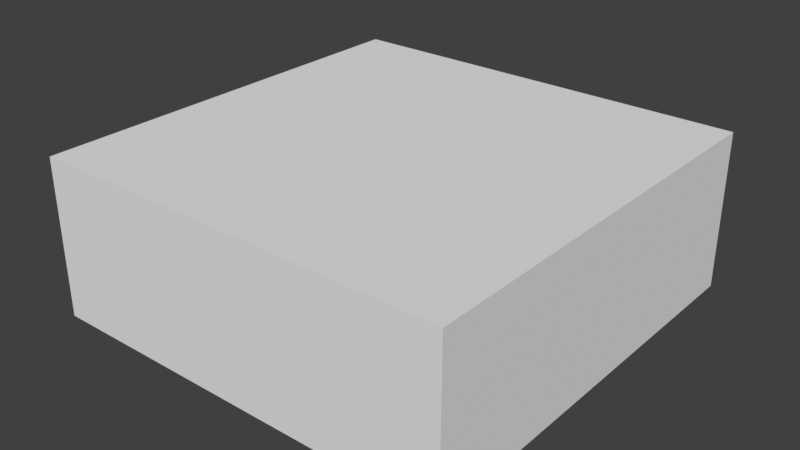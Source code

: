 # Source: texture_stresstest.blend  (saved by Blender 4.2.67; exported with 4.5.12 LTS)
import bpy
from mathutils import Matrix  # noqa: F401  (used for matrix-valued properties, if any)

bpy.ops.wm.read_factory_settings(use_empty=True)
scene = bpy.context.scene
scene.name = 'Scene'

# ---- collections
col_collection = bpy.data.collections.new('Collection'); scene.collection.children.link(col_collection)

# ---- materials (node trees are filled in below, after node groups)
mat_txstress1 = bpy.data.materials.new('txstress1')
mat_txstress2 = bpy.data.materials.new('txstress2')
mat_txstress3 = bpy.data.materials.new('txstress3')
mat_txstress4 = bpy.data.materials.new('txstress4')
mat_txstress5 = bpy.data.materials.new('txstress5')
mat_txstress6 = bpy.data.materials.new('txstress6')
mat_txstress7 = bpy.data.materials.new('txstress7')
mat_txstress8 = bpy.data.materials.new('txstress8')
mat_txstress9 = bpy.data.materials.new('txstress9')
mat_txstress10 = bpy.data.materials.new('txstress10')
mat_txstress11 = bpy.data.materials.new('txstress11')
mat_txstress12 = bpy.data.materials.new('txstress12')
mat_txstress13 = bpy.data.materials.new('txstress13')
mat_txstress14 = bpy.data.materials.new('txstress14')
mat_txstress15 = bpy.data.materials.new('txstress15')
mat_txstress16 = bpy.data.materials.new('txstress16')
mat_txstress17 = bpy.data.materials.new('txstress17')
mat_txstress18 = bpy.data.materials.new('txstress18')
mat_txstress19 = bpy.data.materials.new('txstress19')
mat_txstress20 = bpy.data.materials.new('txstress20')
mat_txstress21 = bpy.data.materials.new('txstress21')
mat_txstress22 = bpy.data.materials.new('txstress22')
mat_txstress23 = bpy.data.materials.new('txstress23')
mat_txstress24 = bpy.data.materials.new('txstress24')
mat_txstress25 = bpy.data.materials.new('txstress25')
mat_txstress26 = bpy.data.materials.new('txstress26')
mat_txstress27 = bpy.data.materials.new('txstress27')
mat_txstress28 = bpy.data.materials.new('txstress28')
mat_txstress29 = bpy.data.materials.new('txstress29')
mat_txstress30 = bpy.data.materials.new('txstress30')
mat_txstress31 = bpy.data.materials.new('txstress31')
mat_txstress32 = bpy.data.materials.new('txstress32')
mat_txstress33 = bpy.data.materials.new('txstress33')
mat_txstress34 = bpy.data.materials.new('txstress34')
mat_txstress35 = bpy.data.materials.new('txstress35')
mat_txstress36 = bpy.data.materials.new('txstress36')
mat_txstress37 = bpy.data.materials.new('txstress37')
mat_txstress38 = bpy.data.materials.new('txstress38')
mat_txstress39 = bpy.data.materials.new('txstress39')
mat_txstress40 = bpy.data.materials.new('txstress40')
mat_txstress41 = bpy.data.materials.new('txstress41')
mat_txstress42 = bpy.data.materials.new('txstress42')
mat_txstress43 = bpy.data.materials.new('txstress43')
mat_txstress44 = bpy.data.materials.new('txstress44')
mat_txstress45 = bpy.data.materials.new('txstress45')
mat_txstress46 = bpy.data.materials.new('txstress46')
mat_txstress47 = bpy.data.materials.new('txstress47')
mat_txstress48 = bpy.data.materials.new('txstress48')
mat_txstress49 = bpy.data.materials.new('txstress49')
mat_txstress50 = bpy.data.materials.new('txstress50')
mat_txstress51 = bpy.data.materials.new('txstress51')
mat_txstress52 = bpy.data.materials.new('txstress52')
mat_txstress53 = bpy.data.materials.new('txstress53')
mat_txstress54 = bpy.data.materials.new('txstress54')
mat_txstress55 = bpy.data.materials.new('txstress55')
mat_txstress56 = bpy.data.materials.new('txstress56')
mat_txstress57 = bpy.data.materials.new('txstress57')
mat_txstress58 = bpy.data.materials.new('txstress58')
mat_txstress59 = bpy.data.materials.new('txstress59')
mat_txstress60 = bpy.data.materials.new('txstress60')
mat_txstress61 = bpy.data.materials.new('txstress61')
mat_txstress62 = bpy.data.materials.new('txstress62')
mat_txstress63 = bpy.data.materials.new('txstress63')
mat_txstress64 = bpy.data.materials.new('txstress64')

# ---- material node trees

# ---- world
world_world = bpy.data.worlds.new('World'); scene.world = world_world
world_world.use_nodes = True; world_world.node_tree.nodes.clear()
_N = world_world.node_tree.nodes; _L = world_world.node_tree.links
n0 = _N.new('ShaderNodeOutputWorld'); n0.name = 'World Output'; n0.location = (300, 300)
n1 = _N.new('ShaderNodeBackground'); n1.name = 'Background'; n1.location = (10, 300)
n1.inputs[0].default_value = (0.05088, 0.05088, 0.05088, 1.0)
_L.new(n1.outputs[0], n0.inputs[0])
n0.is_active_output = True
world_world.color = (0.05088, 0.05088, 0.05088)
world_world.use_sun_shadow = False
world_world.sun_shadow_jitter_overblur = 0.0

# ---- meshes
me_plane_002 = bpy.data.meshes.new('Plane.002')
me_plane_002.from_pydata([(-4.0, -4.0, 0.0), (4.0, -4.0, 0.0), (-4.0, -4.0, 3.0), (4.0, -4.0, 3.0), (-1.5, -4.0, 0.0), (1.5, -4.0, 0.0), (2.0, 4.0, 0.0), (-1.5, -4.0, 3.0), (1.5, -4.0, 3.0), (-1.5, 4.0, 0.0), (0.0, 4.0, 0.0), (0.5, 4.0, 0.0), (1.0, 4.0, 3.0), (0.5, 4.0, 3.0), (0.0, 4.0, 3.0), (-0.5, 4.0, 3.0), (-4.0, 4.0, 0.0), (4.0, 4.0, 0.0), (-4.0, 1.019, 0.0), (4.0, 1.019, 0.0), (-4.0, 1.019, 3.0), (4.0, 1.019, 3.0), (1.5, 1.019, 0.0), (-1.5, 1.019, 3.0), (1.5, 1.019, 3.0), (-1.5, 1.019, 0.0), (-0.5, 4.0, 0.0), (-1.0, 4.0, 0.0), (-1.0, 4.0, 3.0), (-4.0, 4.0, 3.0), (4.0, 4.0, 3.0), (-2.0, 4.0, 3.0), (2.0, 4.0, 3.0), (-2.0, 4.0, 2.625), (-2.0, 4.0, 1.5), (-2.0, 4.0, 1.125), (-2.0, 4.0, 0.75), (-2.0, 4.0, 0.375), (-2.0, 4.0, 0.0), (2.0, 4.0, 1.5), (-1.5, 4.0, 3.0), (1.5, 4.0, 0.0), (1.0, 4.0, 0.0), (1.5, 4.0, 0.375), (1.0, 4.0, 0.375), (0.5, 4.0, 0.375), (0.0, 4.0, 0.375), (-0.5, 4.0, 0.375), (-1.0, 4.0, 0.375), (-1.5, 4.0, 0.375), (1.5, 4.0, 0.75), (1.0, 4.0, 0.75), (0.5, 4.0, 0.75), (0.0, 4.0, 0.75), (-0.5, 4.0, 0.75), (-1.0, 4.0, 0.75), (-1.5, 4.0, 0.75), (1.5, 4.0, 1.125), (1.0, 4.0, 1.125), (0.5, 4.0, 1.125), (0.0, 4.0, 1.125), (-0.5, 4.0, 1.125), (-1.0, 4.0, 1.125), (-1.5, 4.0, 1.125), (1.5, 4.0, 1.5), (1.0, 4.0, 1.5), (0.5, 4.0, 1.5), (0.0, 4.0, 1.5), (-0.5, 4.0, 1.5), (-1.0, 4.0, 1.5), (-1.5, 4.0, 1.5), (1.5, 4.0, 1.875), (1.0, 4.0, 1.875), (0.5, 4.0, 1.875), (0.0, 4.0, 1.875), (-0.5, 4.0, 1.875), (-1.0, 4.0, 1.875), (-1.5, 4.0, 1.875), (1.5, 4.0, 2.25), (1.0, 4.0, 2.25), (0.5, 4.0, 2.25), (0.0, 4.0, 2.25), (-0.5, 4.0, 2.25), (-1.0, 4.0, 2.25), (-1.5, 4.0, 2.25), (1.5, 4.0, 2.625), (1.0, 4.0, 2.625), (0.5, 4.0, 2.625), (0.0, 4.0, 2.625), (-0.5, 4.0, 2.625), (-1.0, 4.0, 2.625), (-1.5, 4.0, 2.625), (2.0, 4.0, 0.375), (2.0, 4.0, 0.75), (2.0, 4.0, 1.125), (2.0, 4.0, 1.875), (2.0, 4.0, 2.25), (2.0, 4.0, 2.625), (-2.0, 4.0, 1.875), (-2.0, 4.0, 2.25), (1.5, 4.0, 3.0)], [], [(22, 19, 17, 6), (24, 32, 30, 21), (5, 8, 3, 1), (19, 21, 30, 17), (18, 20, 2, 0), (0, 2, 7, 4), (4, 7, 8, 5), (20, 29, 31, 23), (14, 13, 24), (18, 25, 38, 16), (22, 11, 10), (17, 30, 6), (4, 5, 22, 25), (0, 4, 25, 18), (7, 23, 24, 8), (2, 20, 23, 7), (16, 29, 20, 18), (1, 3, 21, 19), (8, 24, 21, 3), (5, 1, 19, 22), (24, 23, 14), (23, 31, 40), (23, 40, 28), (100, 32, 24), (12, 100, 24), (23, 28, 15), (23, 15, 14), (13, 12, 24), (38, 25, 9), (25, 22, 10), (9, 25, 27), (22, 6, 41), (22, 41, 42), (27, 25, 26), (26, 25, 10), (22, 42, 11), (37, 29, 38), (30, 92, 6), (85, 97, 32, 100), (41, 6, 92, 43), (43, 92, 93, 50), (50, 93, 94, 57), (57, 94, 39, 64), (64, 39, 95, 71), (71, 95, 96, 78), (78, 96, 97, 85), (99, 84, 91, 33), (84, 83, 90, 91), (83, 82, 89, 90), (82, 81, 88, 89), (81, 80, 87, 88), (80, 79, 86, 87), (79, 78, 85, 86), (98, 77, 84, 99), (77, 76, 83, 84), (76, 75, 82, 83), (75, 74, 81, 82), (74, 73, 80, 81), (73, 72, 79, 80), (72, 71, 78, 79), (34, 70, 77, 98), (70, 69, 76, 77), (69, 68, 75, 76), (68, 67, 74, 75), (67, 66, 73, 74), (66, 65, 72, 73), (65, 64, 71, 72), (35, 63, 70, 34), (63, 62, 69, 70), (62, 61, 68, 69), (61, 60, 67, 68), (60, 59, 66, 67), (59, 58, 65, 66), (58, 57, 64, 65), (36, 56, 63, 35), (56, 55, 62, 63), (55, 54, 61, 62), (54, 53, 60, 61), (53, 52, 59, 60), (52, 51, 58, 59), (51, 50, 57, 58), (37, 49, 56, 36), (49, 48, 55, 56), (48, 47, 54, 55), (47, 46, 53, 54), (46, 45, 52, 53), (45, 44, 51, 52), (44, 43, 50, 51), (38, 9, 49, 37), (9, 27, 48, 49), (27, 26, 47, 48), (26, 10, 46, 47), (10, 11, 45, 46), (11, 42, 44, 45), (42, 41, 43, 44), (33, 91, 40, 31), (91, 90, 28, 40), (90, 89, 15, 28), (89, 88, 14, 15), (88, 87, 13, 14), (87, 86, 12, 13), (86, 85, 100, 12), (30, 32, 97), (30, 97, 96), (30, 96, 95), (30, 95, 39), (30, 39, 94), (30, 94, 93), (30, 93, 92), (31, 29, 33), (16, 38, 29), (33, 29, 99), (99, 29, 98), (98, 29, 34), (34, 29, 35), (35, 29, 36), (36, 29, 37)])
me_plane_002.polygons.foreach_set('material_index', [0, 0, 0, 0, 0, 0, 0, 0, 0, 0, 0, 0, 0, 0, 0, 0, 0, 0, 0, 0, 0, 0, 0, 0, 0, 0, 0, 0, 0, 0, 0, 0, 0, 0, 0, 0, 0, 0, 7, 63, 55, 47, 39, 31, 23, 15, 8, 9, 10, 11, 12, 13, 14, 16, 17, 18, 19, 20, 21, 22, 24, 25, 26, 27, 28, 29, 30, 32, 33, 34, 35, 36, 37, 38, 40, 41, 42, 43, 44, 45, 46, 48, 49, 50, 51, 52, 53, 54, 56, 57, 58, 59, 60, 61, 62, 0, 1, 2, 3, 4, 5, 6, 0, 0, 0, 0, 0, 0, 0, 0, 0, 0, 0, 0, 0, 0, 0])
_uv = me_plane_002.uv_layers.new(name='UVMap')
_uv.uv.foreach_set('vector', [0.7227, 0.5155, 0.9287, 0.5797, 0.9952, 0.785, 0.8305, 0.7337, 0.5631, 0.7214, 0.6708, 0.9396, 0.8356, 0.991, 0.7691, 0.7856, 0.6108, 0.1697, 0.4511, 0.3757, 0.6571, 0.4399, 0.8167, 0.2339, 0.9287, 0.5797, 0.7691, 0.7856, 0.8356, 0.991, 0.9952, 0.785, 0.2696, 0.3743, 0.11, 0.5802, -0.002007, 0.2345, 0.1576, 0.02854, 0.1576, 0.02854, -0.002007, 0.2345, 0.204, 0.2987, 0.3636, 0.09273, 0.3636, 0.09273, 0.204, 0.2987, 0.4511, 0.3757, 0.6108, 0.1697, 0.11, 0.5802, 0.1765, 0.7856, 0.3413, 0.8369, 0.316, 0.6444, 0.5061, 0.8883, 0.5473, 0.9011, 0.5631, 0.7214, 0.2696, 0.3743, 0.4756, 0.4385, 0.5009, 0.631, 0.3361, 0.5796, 0.7227, 0.5155, 0.7069, 0.6952, 0.6657, 0.6823, 0.9154, 0.888, 0.8356, 0.991, 0.7507, 0.8366, 0.3636, 0.09273, 0.6108, 0.1697, 0.7227, 0.5155, 0.4756, 0.4385, 0.1576, 0.02854, 0.3636, 0.09273, 0.4756, 0.4385, 0.2696, 0.3743, 0.204, 0.2987, 0.316, 0.6444, 0.5631, 0.7214, 0.4511, 0.3757, -0.002007, 0.2345, 0.11, 0.5802, 0.316, 0.6444, 0.204, 0.2987, 0.3361, 0.5796, 0.1765, 0.7856, 0.11, 0.5802, 0.2696, 0.3743, 0.8167, 0.2339, 0.6571, 0.4399, 0.7691, 0.7856, 0.9287, 0.5797, 0.4511, 0.3757, 0.5631, 0.7214, 0.7691, 0.7856, 0.6571, 0.4399, 0.6108, 0.1697, 0.8167, 0.2339, 0.9287, 0.5797, 0.7227, 0.5155, 0.5631, 0.7214, 0.316, 0.6444, 0.5061, 0.8883, 0.316, 0.6444, 0.3413, 0.8369, 0.3825, 0.8498, 0.316, 0.6444, 0.3825, 0.8498, 0.4237, 0.8626, 0.6297, 0.9268, 0.6708, 0.9396, 0.5631, 0.7214, 0.5885, 0.9139, 0.6297, 0.9268, 0.5631, 0.7214, 0.316, 0.6444, 0.4237, 0.8626, 0.4649, 0.8754, 0.316, 0.6444, 0.4649, 0.8754, 0.5061, 0.8883, 0.5473, 0.9011, 0.5885, 0.9139, 0.5631, 0.7214, 0.5009, 0.631, 0.4756, 0.4385, 0.5421, 0.6438, 0.4756, 0.4385, 0.7227, 0.5155, 0.6657, 0.6823, 0.5421, 0.6438, 0.4756, 0.4385, 0.5833, 0.6566, 0.7227, 0.5155, 0.8305, 0.7337, 0.7893, 0.7208, 0.7227, 0.5155, 0.7893, 0.7208, 0.7481, 0.708, 0.5833, 0.6566, 0.4756, 0.4385, 0.6245, 0.6695, 0.6245, 0.6695, 0.4756, 0.4385, 0.6657, 0.6823, 0.7227, 0.5155, 0.7481, 0.708, 0.7069, 0.6952, 0.4111, 0.7468, 0.1765, 0.7856, 0.4211, 0.7339, 0.8356, 0.991, 0.7407, 0.8495, 0.7507, 0.8366, 0.0, 0.0, 1.0, 0.0, 1.0, 1.0, 0.0, 1.0, 0.0, 0.0, 1.0, 0.0, 1.0, 1.0, 0.0, 1.0, 0.0, 0.0, 1.0, 0.0, 1.0, 1.0, 0.0, 1.0, 0.0, 0.0, 1.0, 0.0, 1.0, 1.0, 0.0, 1.0, 0.0, 0.0, 1.0, 0.0, 1.0, 1.0, 0.0, 1.0, 0.0, 0.0, 1.0, 0.0, 1.0, 1.0, 0.0, 1.0, 0.0, 0.0, 1.0, 0.0, 1.0, 1.0, 0.0, 1.0, 0.0, 0.0, 1.0, 0.0, 1.0, 1.0, 0.0, 1.0, 0.0, 0.0, 1.0, 0.0, 1.0, 1.0, 0.0, 1.0, 0.0, 0.0, 1.0, 0.0, 1.0, 1.0, 0.0, 1.0, 0.0, 0.0, 1.0, 0.0, 1.0, 1.0, 0.0, 1.0, 0.0, 0.0, 1.0, 0.0, 1.0, 1.0, 0.0, 1.0, 0.0, 0.0, 1.0, 0.0, 1.0, 1.0, 0.0, 1.0, 0.0, 0.0, 1.0, 0.0, 1.0, 1.0, 0.0, 1.0, 0.0, 0.0, 1.0, 0.0, 1.0, 1.0, 0.0, 1.0, 0.0, 0.0, 1.0, 0.0, 1.0, 1.0, 0.0, 1.0, 0.0, 0.0, 1.0, 0.0, 1.0, 1.0, 0.0, 1.0, 0.0, 0.0, 1.0, 0.0, 1.0, 1.0, 0.0, 1.0, 0.0, 0.0, 1.0, 0.0, 1.0, 1.0, 0.0, 1.0, 0.0, 0.0, 1.0, 0.0, 1.0, 1.0, 0.0, 1.0, 0.0, 0.0, 1.0, 0.0, 1.0, 1.0, 0.0, 1.0, 0.0, 0.0, 1.0, 0.0, 1.0, 1.0, 0.0, 1.0, 0.0, 0.0, 1.0, 0.0, 1.0, 1.0, 0.0, 1.0, 0.0, 0.0, 1.0, 0.0, 1.0, 1.0, 0.0, 1.0, 0.0, 0.0, 1.0, 0.0, 1.0, 1.0, 0.0, 1.0, 0.0, 0.0, 1.0, 0.0, 1.0, 1.0, 0.0, 1.0, 0.0, 0.0, 1.0, 0.0, 1.0, 1.0, 0.0, 1.0, 0.0, 0.0, 1.0, 0.0, 1.0, 1.0, 0.0, 1.0, 0.0, 0.0, 1.0, 0.0, 1.0, 1.0, 0.0, 1.0, 0.0, 0.0, 1.0, 0.0, 1.0, 1.0, 0.0, 1.0, 0.0, 0.0, 1.0, 0.0, 1.0, 1.0, 0.0, 1.0, 0.0, 0.0, 1.0, 0.0, 1.0, 1.0, 0.0, 1.0, 0.0, 0.0, 1.0, 0.0, 1.0, 1.0, 0.0, 1.0, 0.0, 0.0, 1.0, 0.0, 1.0, 1.0, 0.0, 1.0, 0.0, 0.0, 1.0, 0.0, 1.0, 1.0, 0.0, 1.0, 0.0, 0.0, 1.0, 0.0, 1.0, 1.0, 0.0, 1.0, 0.0, 0.0, 1.0, 0.0, 1.0, 1.0, 0.0, 1.0, 0.0, 0.0, 1.0, 0.0, 1.0, 1.0, 0.0, 1.0, 0.0, 0.0, 1.0, 0.0, 1.0, 1.0, 0.0, 1.0, 0.0, 0.0, 1.0, 0.0, 1.0, 1.0, 0.0, 1.0, 0.0, 0.0, 1.0, 0.0, 1.0, 1.0, 0.0, 1.0, 0.0, 0.0, 1.0, 0.0, 1.0, 1.0, 0.0, 1.0, 0.0, 0.0, 1.0, 0.0, 1.0, 1.0, 0.0, 1.0, 0.0, 0.0, 1.0, 0.0, 1.0, 1.0, 0.0, 1.0, 0.0, 0.0, 1.0, 0.0, 1.0, 1.0, 0.0, 1.0, 0.0, 0.0, 1.0, 0.0, 1.0, 1.0, 0.0, 1.0, 0.0, 0.0, 1.0, 0.0, 1.0, 1.0, 0.0, 1.0, 0.0, 0.0, 1.0, 0.0, 1.0, 1.0, 0.0, 1.0, 0.0, 0.0, 1.0, 0.0, 1.0, 1.0, 0.0, 1.0, 0.0, 0.0, 1.0, 0.0, 1.0, 1.0, 0.0, 1.0, 0.0, 0.0, 1.0, 0.0, 1.0, 1.0, 0.0, 1.0, 0.0, 0.0, 1.0, 0.0, 1.0, 1.0, 0.0, 1.0, 0.0, 0.0, 1.0, 0.0, 1.0, 1.0, 0.0, 1.0, 0.0, 0.0, 1.0, 0.0, 1.0, 1.0, 0.0, 1.0, 0.0, 0.0, 1.0, 0.0, 1.0, 1.0, 0.0, 1.0, 0.0, 0.0, 1.0, 0.0, 1.0, 1.0, 0.0, 1.0, 0.0, 0.0, 1.0, 0.0, 1.0, 1.0, 0.0, 1.0, 0.0, 0.0, 1.0, 0.0, 1.0, 1.0, 0.0, 1.0, 0.0, 0.0, 1.0, 0.0, 1.0, 1.0, 0.0, 1.0, 0.0, 0.0, 1.0, 0.0, 1.0, 1.0, 0.0, 1.0, 0.0, 0.0, 1.0, 0.0, 1.0, 1.0, 0.0, 1.0, 0.0, 0.0, 1.0, 0.0, 1.0, 1.0, 0.0, 1.0, 0.0, 0.0, 1.0, 0.0, 1.0, 1.0, 0.0, 1.0, 0.0, 0.0, 1.0, 0.0, 1.0, 1.0, 0.0, 1.0, 0.8356, 0.991, 0.6708, 0.9396, 0.6808, 0.9267, 0.8356, 0.991, 0.6808, 0.9267, 0.6908, 0.9139, 0.8356, 0.991, 0.6908, 0.9139, 0.7008, 0.901, 0.8356, 0.991, 0.7008, 0.901, 0.7107, 0.8881, 0.8356, 0.991, 0.7107, 0.8881, 0.7207, 0.8753, 0.8356, 0.991, 0.7207, 0.8753, 0.7307, 0.8624, 0.8356, 0.991, 0.7307, 0.8624, 0.7407, 0.8495, 0.3413, 0.8369, 0.1765, 0.7856, 0.3513, 0.824, 0.2563, 0.6826, 0.4211, 0.7339, 0.1765, 0.7856, 0.3513, 0.824, 0.1765, 0.7856, 0.3612, 0.8112, 0.3612, 0.8112, 0.1765, 0.7856, 0.3712, 0.7983, 0.3712, 0.7983, 0.1765, 0.7856, 0.3812, 0.7854, 0.3812, 0.7854, 0.1765, 0.7856, 0.3912, 0.7726, 0.3912, 0.7726, 0.1765, 0.7856, 0.4011, 0.7597, 0.4011, 0.7597, 0.1765, 0.7856, 0.4111, 0.7468])
me_plane_002.materials.append(mat_txstress1)
me_plane_002.materials.append(mat_txstress2)
me_plane_002.materials.append(mat_txstress3)
me_plane_002.materials.append(mat_txstress4)
me_plane_002.materials.append(mat_txstress5)
me_plane_002.materials.append(mat_txstress6)
me_plane_002.materials.append(mat_txstress7)
me_plane_002.materials.append(mat_txstress8)
me_plane_002.materials.append(mat_txstress9)
me_plane_002.materials.append(mat_txstress10)
me_plane_002.materials.append(mat_txstress11)
me_plane_002.materials.append(mat_txstress12)
me_plane_002.materials.append(mat_txstress13)
me_plane_002.materials.append(mat_txstress14)
me_plane_002.materials.append(mat_txstress15)
me_plane_002.materials.append(mat_txstress16)
me_plane_002.materials.append(mat_txstress17)
me_plane_002.materials.append(mat_txstress18)
me_plane_002.materials.append(mat_txstress19)
me_plane_002.materials.append(mat_txstress20)
me_plane_002.materials.append(mat_txstress21)
me_plane_002.materials.append(mat_txstress22)
me_plane_002.materials.append(mat_txstress23)
me_plane_002.materials.append(mat_txstress24)
me_plane_002.materials.append(mat_txstress25)
me_plane_002.materials.append(mat_txstress26)
me_plane_002.materials.append(mat_txstress27)
me_plane_002.materials.append(mat_txstress28)
me_plane_002.materials.append(mat_txstress29)
me_plane_002.materials.append(mat_txstress30)
me_plane_002.materials.append(mat_txstress31)
me_plane_002.materials.append(mat_txstress32)
me_plane_002.materials.append(mat_txstress33)
me_plane_002.materials.append(mat_txstress34)
me_plane_002.materials.append(mat_txstress35)
me_plane_002.materials.append(mat_txstress36)
me_plane_002.materials.append(mat_txstress37)
me_plane_002.materials.append(mat_txstress38)
me_plane_002.materials.append(mat_txstress39)
me_plane_002.materials.append(mat_txstress40)
me_plane_002.materials.append(mat_txstress41)
me_plane_002.materials.append(mat_txstress42)
me_plane_002.materials.append(mat_txstress43)
me_plane_002.materials.append(mat_txstress44)
me_plane_002.materials.append(mat_txstress45)
me_plane_002.materials.append(mat_txstress46)
me_plane_002.materials.append(mat_txstress47)
me_plane_002.materials.append(mat_txstress48)
me_plane_002.materials.append(mat_txstress49)
me_plane_002.materials.append(mat_txstress50)
me_plane_002.materials.append(mat_txstress51)
me_plane_002.materials.append(mat_txstress52)
me_plane_002.materials.append(mat_txstress53)
me_plane_002.materials.append(mat_txstress54)
me_plane_002.materials.append(mat_txstress55)
me_plane_002.materials.append(mat_txstress56)
me_plane_002.materials.append(mat_txstress57)
me_plane_002.materials.append(mat_txstress58)
me_plane_002.materials.append(mat_txstress59)
me_plane_002.materials.append(mat_txstress60)
me_plane_002.materials.append(mat_txstress61)
me_plane_002.materials.append(mat_txstress62)
me_plane_002.materials.append(mat_txstress63)
me_plane_002.materials.append(mat_txstress64)
me_plane_002.update()

# ---- objects
ob_plane = bpy.data.objects.new('Plane', me_plane_002)
ob_entry_new_entry_point = bpy.data.objects.new('entry#new entry point', None)

# ---- transforms, parenting, visibility, modifiers, constraints
ob_plane.location = (0.0, 0.0, 0.0)
ob_plane.rotation_euler = (0.0, -0.0, 3.142)
ob_plane.scale = (2.0, 2.0, 2.0)
ob_entry_new_entry_point.location = (0.0, 0.0, 0.0)
ob_entry_new_entry_point.rotation_euler = (0.0, -0.0, 3.142)
ob_entry_new_entry_point.empty_display_type = 'ARROWS'

# ---- collection membership
col_collection.objects.link(ob_plane)
col_collection.objects.link(ob_entry_new_entry_point)

# ---- scene / render settings (as saved in the file)
scene.frame_start = 1; scene.frame_end = 250; scene.frame_set(1)
scene.render.engine = 'BLENDER_EEVEE_NEXT'
scene.eevee.taa_samples = 1
scene.eevee.use_taa_reprojection = False
scene.eevee.ray_tracing_options.trace_max_roughness = 0.0
scene.view_settings.view_transform = 'Standard'
bpy.context.view_layer.update()

# ---- added for rendering (the .blend has no active camera and no usable light): camera, sun
cam_auto = bpy.data.cameras.new('AutoCamera')
cam_auto.lens = 50.0
cam_auto.sensor_width = 36.0
cam_auto.clip_end = 1000.0
ob_auto_camera = bpy.data.objects.new('AutoCamera', cam_auto)
scene.collection.objects.link(ob_auto_camera)
ob_auto_camera.location = (21.659, -25.9908, 20.3272)
ob_auto_camera.rotation_euler = (1.09748, -7.21219e-08, 0.694738)
scene.camera = ob_auto_camera
light_auto_sun = bpy.data.lights.new('AutoSun', 'SUN')
light_auto_sun.energy = 3.0
light_auto_sun.angle = 0.0523599
ob_auto_sun = bpy.data.objects.new('AutoSun', light_auto_sun)
scene.collection.objects.link(ob_auto_sun)
ob_auto_sun.rotation_euler = (0.872665, 0.174533, 0.523599)
bpy.context.view_layer.update()
